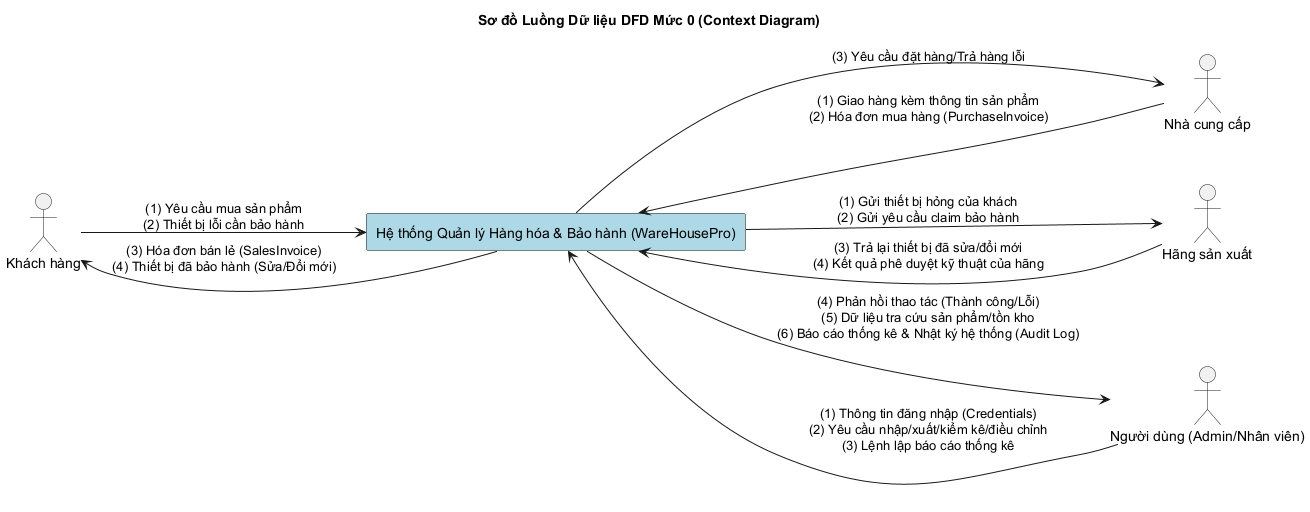

The diagram above was rendered by PlantUML. Its source (embedded in the PNG):
@startuml DFD_Muc0_TongThe
title Sơ đồ Luồng Dữ liệu DFD Mức 0 (Context Diagram)

left to right direction
skinparam packageStyle rect
skinparam ComponentStyle uml2

actor "Khách hàng" as Customer
actor "Nhà cung cấp" as Supplier
actor "Hãng sản xuất" as Manufacturer
actor "Người dùng (Admin/Nhân viên)" as User

rectangle "Hệ thống Quản lý Hàng hóa & Bảo hành (WareHousePro)" as System #LightBlue

' Luồng dữ liệu với Khách hàng
Customer --> System : (1) Yêu cầu mua sản phẩm\n(2) Thiết bị lỗi cần bảo hành
System --> Customer : (3) Hóa đơn bán lẻ (SalesInvoice)\n(4) Thiết bị đã bảo hành (Sửa/Đổi mới)

' Luồng dữ liệu với Nhà cung cấp
Supplier --> System : (1) Giao hàng kèm thông tin sản phẩm\n(2) Hóa đơn mua hàng (PurchaseInvoice)
System --> Supplier : (3) Yêu cầu đặt hàng/Trả hàng lỗi

' Luồng dữ liệu với Hãng sản xuất
System --> Manufacturer : (1) Gửi thiết bị hỏng của khách\n(2) Gửi yêu cầu claim bảo hành
Manufacturer --> System : (3) Trả lại thiết bị đã sửa/đổi mới\n(4) Kết quả phê duyệt kỹ thuật của hãng

' Luồng dữ liệu với Người dùng
User --> System : (1) Thông tin đăng nhập (Credentials)\n(2) Yêu cầu nhập/xuất/kiểm kê/điều chỉnh\n(3) Lệnh lập báo cáo thống kê
System --> User : (4) Phản hồi thao tác (Thành công/Lỗi)\n(5) Dữ liệu tra cứu sản phẩm/tồn kho\n(6) Báo cáo thống kê & Nhật ký hệ thống (Audit Log)

@enduml